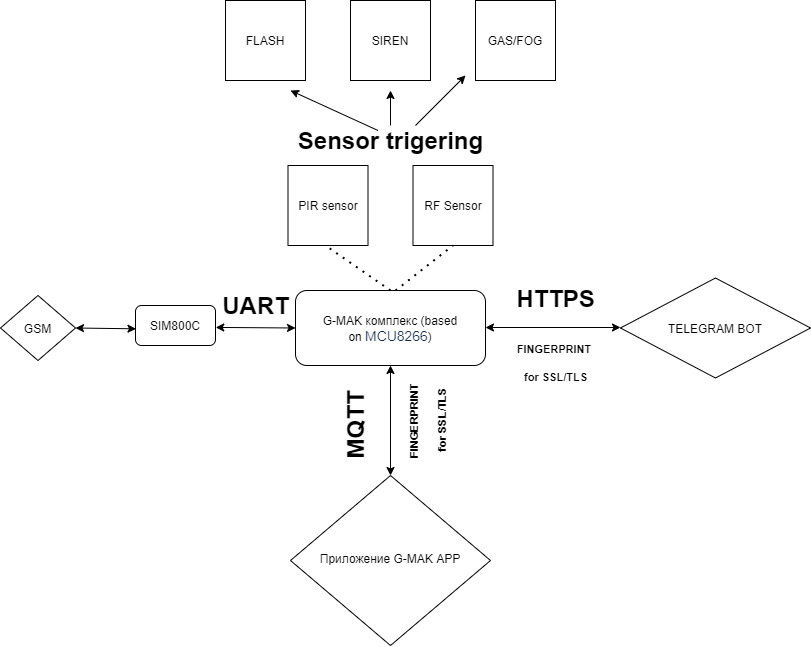

The diagram above was exported from draw.io. Its source (the exported page's mxGraphModel, read from the mxfile embedded in the PNG):
<mxGraphModel dx="2401" dy="2000" grid="1" gridSize="5" guides="1" tooltips="1" connect="1" arrows="1" fold="1" page="1" pageScale="1" pageWidth="827" pageHeight="1169" math="0" shadow="0">
  <root>
    <mxCell id="WIyWlLk6GJQsqaUBKTNV-0" />
    <mxCell id="WIyWlLk6GJQsqaUBKTNV-1" parent="WIyWlLk6GJQsqaUBKTNV-0" />
    <mxCell id="WIyWlLk6GJQsqaUBKTNV-3" value="G-MAK комплекс (based on&amp;nbsp;&lt;span style=&quot;color: rgb(23 , 43 , 77) ; font-family: , &amp;#34;blinkmacsystemfont&amp;#34; , &amp;#34;segoe ui&amp;#34; , &amp;#34;roboto&amp;#34; , &amp;#34;noto sans&amp;#34; , &amp;#34;ubuntu&amp;#34; , &amp;#34;droid sans&amp;#34; , &amp;#34;helvetica neue&amp;#34; , sans-serif ; font-size: 14px ; letter-spacing: -0.07px ; text-align: left ; background-color: rgb(255 , 255 , 255)&quot;&gt;MCU8266&lt;/span&gt;)" style="rounded=1;whiteSpace=wrap;html=1;fontSize=12;glass=0;strokeWidth=1;shadow=0;" parent="WIyWlLk6GJQsqaUBKTNV-1" vertex="1">
      <mxGeometry x="240" y="10" width="190" height="75" as="geometry" />
    </mxCell>
    <mxCell id="WIyWlLk6GJQsqaUBKTNV-6" value="Приложение G-MAK APP" style="rhombus;whiteSpace=wrap;html=1;shadow=0;fontFamily=Helvetica;fontSize=12;align=center;strokeWidth=1;spacing=6;spacingTop=-4;" parent="WIyWlLk6GJQsqaUBKTNV-1" vertex="1">
      <mxGeometry x="235" y="195" width="200" height="170" as="geometry" />
    </mxCell>
    <mxCell id="i8y-d4O1BynfYM5zv-6F-15" value="" style="endArrow=classic;startArrow=classic;html=1;entryX=0.5;entryY=1;entryDx=0;entryDy=0;" edge="1" parent="WIyWlLk6GJQsqaUBKTNV-1" target="WIyWlLk6GJQsqaUBKTNV-3">
      <mxGeometry width="50" height="50" relative="1" as="geometry">
        <mxPoint x="335" y="195" as="sourcePoint" />
        <mxPoint x="385" y="225" as="targetPoint" />
      </mxGeometry>
    </mxCell>
    <mxCell id="i8y-d4O1BynfYM5zv-6F-17" value="" style="endArrow=classic;startArrow=classic;html=1;" edge="1" parent="WIyWlLk6GJQsqaUBKTNV-1">
      <mxGeometry width="50" height="50" relative="1" as="geometry">
        <mxPoint x="430" y="47" as="sourcePoint" />
        <mxPoint x="565" y="47" as="targetPoint" />
      </mxGeometry>
    </mxCell>
    <mxCell id="i8y-d4O1BynfYM5zv-6F-18" value="TELEGRAM BOT" style="rhombus;whiteSpace=wrap;html=1;" vertex="1" parent="WIyWlLk6GJQsqaUBKTNV-1">
      <mxGeometry x="565" y="-2.5" width="190" height="100" as="geometry" />
    </mxCell>
    <mxCell id="i8y-d4O1BynfYM5zv-6F-19" value="HTTPS" style="text;strokeColor=none;fillColor=none;html=1;fontSize=24;fontStyle=1;verticalAlign=middle;align=center;" vertex="1" parent="WIyWlLk6GJQsqaUBKTNV-1">
      <mxGeometry x="450" y="-2.5" width="100" height="40" as="geometry" />
    </mxCell>
    <mxCell id="i8y-d4O1BynfYM5zv-6F-20" value="MQTT" style="text;strokeColor=none;fillColor=none;html=1;fontSize=24;fontStyle=1;verticalAlign=middle;align=center;rotation=-90;" vertex="1" parent="WIyWlLk6GJQsqaUBKTNV-1">
      <mxGeometry x="250" y="125" width="100" height="40" as="geometry" />
    </mxCell>
    <mxCell id="i8y-d4O1BynfYM5zv-6F-22" value="&lt;font style=&quot;font-size: 11px&quot;&gt;FINGERPRINT &lt;br&gt;for SSL/TLS&lt;/font&gt;" style="text;strokeColor=none;fillColor=none;html=1;fontSize=24;fontStyle=1;verticalAlign=middle;align=center;" vertex="1" parent="WIyWlLk6GJQsqaUBKTNV-1">
      <mxGeometry x="457.5" y="57.5" width="85" height="40" as="geometry" />
    </mxCell>
    <mxCell id="i8y-d4O1BynfYM5zv-6F-24" value="&lt;font style=&quot;font-size: 11px&quot;&gt;FINGERPRINT &lt;br&gt;for SSL/TLS&lt;/font&gt;" style="text;strokeColor=none;fillColor=none;html=1;fontSize=24;fontStyle=1;verticalAlign=middle;align=center;rotation=-90;" vertex="1" parent="WIyWlLk6GJQsqaUBKTNV-1">
      <mxGeometry x="325" y="120" width="85" height="40" as="geometry" />
    </mxCell>
    <mxCell id="i8y-d4O1BynfYM5zv-6F-25" value="GSM" style="rhombus;whiteSpace=wrap;html=1;" vertex="1" parent="WIyWlLk6GJQsqaUBKTNV-1">
      <mxGeometry x="-55" y="15" width="75" height="65" as="geometry" />
    </mxCell>
    <mxCell id="i8y-d4O1BynfYM5zv-6F-26" value="" style="endArrow=classic;startArrow=classic;html=1;exitX=1;exitY=0.5;exitDx=0;exitDy=0;entryX=0.006;entryY=0.583;entryDx=0;entryDy=0;entryPerimeter=0;" edge="1" parent="WIyWlLk6GJQsqaUBKTNV-1" source="i8y-d4O1BynfYM5zv-6F-25" target="i8y-d4O1BynfYM5zv-6F-27">
      <mxGeometry width="50" height="50" relative="1" as="geometry">
        <mxPoint x="125" y="47.21" as="sourcePoint" />
        <mxPoint x="105" y="48" as="targetPoint" />
      </mxGeometry>
    </mxCell>
    <mxCell id="i8y-d4O1BynfYM5zv-6F-27" value="SIM800C" style="rounded=1;whiteSpace=wrap;html=1;" vertex="1" parent="WIyWlLk6GJQsqaUBKTNV-1">
      <mxGeometry x="80" y="25" width="80" height="40" as="geometry" />
    </mxCell>
    <mxCell id="i8y-d4O1BynfYM5zv-6F-28" value="" style="endArrow=classic;startArrow=classic;html=1;exitX=1.003;exitY=0.548;exitDx=0;exitDy=0;entryX=0;entryY=0.5;entryDx=0;entryDy=0;exitPerimeter=0;" edge="1" parent="WIyWlLk6GJQsqaUBKTNV-1" source="i8y-d4O1BynfYM5zv-6F-27" target="WIyWlLk6GJQsqaUBKTNV-3">
      <mxGeometry width="50" height="50" relative="1" as="geometry">
        <mxPoint x="185" y="47.16" as="sourcePoint" />
        <mxPoint x="230.00000000000023" y="47.66" as="targetPoint" />
      </mxGeometry>
    </mxCell>
    <mxCell id="i8y-d4O1BynfYM5zv-6F-29" value="UART" style="text;strokeColor=none;fillColor=none;html=1;fontSize=24;fontStyle=1;verticalAlign=middle;align=center;" vertex="1" parent="WIyWlLk6GJQsqaUBKTNV-1">
      <mxGeometry x="150" y="5" width="100" height="40" as="geometry" />
    </mxCell>
    <mxCell id="i8y-d4O1BynfYM5zv-6F-31" value="GAS/FOG" style="whiteSpace=wrap;html=1;aspect=fixed;" vertex="1" parent="WIyWlLk6GJQsqaUBKTNV-1">
      <mxGeometry x="420" y="-280" width="80" height="80" as="geometry" />
    </mxCell>
    <mxCell id="i8y-d4O1BynfYM5zv-6F-32" value="SIREN" style="whiteSpace=wrap;html=1;aspect=fixed;" vertex="1" parent="WIyWlLk6GJQsqaUBKTNV-1">
      <mxGeometry x="295" y="-280" width="80" height="80" as="geometry" />
    </mxCell>
    <mxCell id="i8y-d4O1BynfYM5zv-6F-33" value="FLASH" style="whiteSpace=wrap;html=1;aspect=fixed;" vertex="1" parent="WIyWlLk6GJQsqaUBKTNV-1">
      <mxGeometry x="170" y="-280" width="80" height="80" as="geometry" />
    </mxCell>
    <mxCell id="i8y-d4O1BynfYM5zv-6F-40" value="PIR sensor" style="whiteSpace=wrap;html=1;aspect=fixed;" vertex="1" parent="WIyWlLk6GJQsqaUBKTNV-1">
      <mxGeometry x="232.5" y="-115" width="80" height="80" as="geometry" />
    </mxCell>
    <mxCell id="i8y-d4O1BynfYM5zv-6F-41" value="RF Sensor" style="whiteSpace=wrap;html=1;aspect=fixed;" vertex="1" parent="WIyWlLk6GJQsqaUBKTNV-1">
      <mxGeometry x="357.5" y="-115" width="80" height="80" as="geometry" />
    </mxCell>
    <mxCell id="i8y-d4O1BynfYM5zv-6F-43" value="" style="endArrow=none;dashed=1;html=1;dashPattern=1 3;strokeWidth=2;exitX=0.5;exitY=0;exitDx=0;exitDy=0;" edge="1" parent="WIyWlLk6GJQsqaUBKTNV-1" source="WIyWlLk6GJQsqaUBKTNV-3">
      <mxGeometry width="50" height="50" relative="1" as="geometry">
        <mxPoint x="220" y="10" as="sourcePoint" />
        <mxPoint x="270" y="-35" as="targetPoint" />
      </mxGeometry>
    </mxCell>
    <mxCell id="i8y-d4O1BynfYM5zv-6F-44" value="" style="endArrow=none;dashed=1;html=1;dashPattern=1 3;strokeWidth=2;entryX=0.5;entryY=1;entryDx=0;entryDy=0;" edge="1" parent="WIyWlLk6GJQsqaUBKTNV-1" target="i8y-d4O1BynfYM5zv-6F-41">
      <mxGeometry width="50" height="50" relative="1" as="geometry">
        <mxPoint x="340" y="10" as="sourcePoint" />
        <mxPoint x="390" y="-40" as="targetPoint" />
      </mxGeometry>
    </mxCell>
    <mxCell id="i8y-d4O1BynfYM5zv-6F-45" value="Sensor trigering" style="text;strokeColor=none;fillColor=none;html=1;fontSize=24;fontStyle=1;verticalAlign=middle;align=center;" vertex="1" parent="WIyWlLk6GJQsqaUBKTNV-1">
      <mxGeometry x="285" y="-160" width="100" height="40" as="geometry" />
    </mxCell>
    <mxCell id="i8y-d4O1BynfYM5zv-6F-46" value="" style="endArrow=classic;html=1;" edge="1" parent="WIyWlLk6GJQsqaUBKTNV-1">
      <mxGeometry width="50" height="50" relative="1" as="geometry">
        <mxPoint x="360" y="-155" as="sourcePoint" />
        <mxPoint x="410" y="-205" as="targetPoint" />
      </mxGeometry>
    </mxCell>
    <mxCell id="i8y-d4O1BynfYM5zv-6F-47" value="" style="endArrow=classic;html=1;" edge="1" parent="WIyWlLk6GJQsqaUBKTNV-1">
      <mxGeometry width="50" height="50" relative="1" as="geometry">
        <mxPoint x="322.5" y="-150" as="sourcePoint" />
        <mxPoint x="235" y="-190" as="targetPoint" />
      </mxGeometry>
    </mxCell>
    <mxCell id="i8y-d4O1BynfYM5zv-6F-48" value="" style="endArrow=classic;html=1;" edge="1" parent="WIyWlLk6GJQsqaUBKTNV-1">
      <mxGeometry width="50" height="50" relative="1" as="geometry">
        <mxPoint x="335" y="-155" as="sourcePoint" />
        <mxPoint x="335" y="-190" as="targetPoint" />
      </mxGeometry>
    </mxCell>
  </root>
</mxGraphModel>